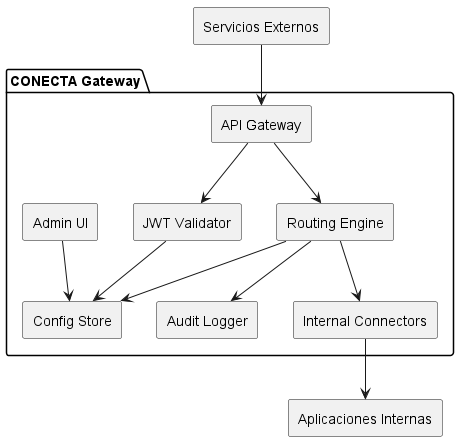

The diagram above was rendered by PlantUML. Its source (embedded in the PNG):
@startuml
skinparam componentStyle rectangle

package "CONECTA Gateway" {
  [API Gateway] --> [Routing Engine]
  [Routing Engine] --> [Internal Connectors]
  [Routing Engine] --> [Audit Logger]


[Admin UI] --> [Config Store]
[Routing Engine] --> [Config Store]

[API Gateway] --> [JWT Validator]
[JWT Validator] --> [Config Store]
}

[Internal Connectors] --> [Aplicaciones Internas]
[Servicios Externos] --> [API Gateway]

@enduml